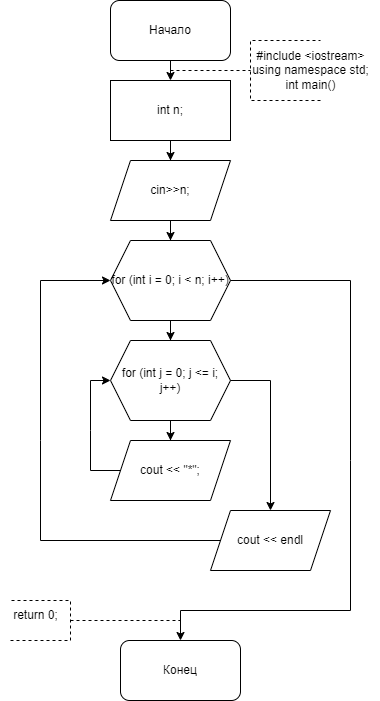

The diagram above was exported from draw.io. Its source (the exported page's mxGraphModel, read from the mxfile embedded in the PNG):
<mxGraphModel dx="1050" dy="522" grid="1" gridSize="10" guides="1" tooltips="1" connect="1" arrows="1" fold="1" page="1" pageScale="1" pageWidth="827" pageHeight="1169" math="0" shadow="0">
  <root>
    <mxCell id="WIyWlLk6GJQsqaUBKTNV-0" />
    <mxCell id="WIyWlLk6GJQsqaUBKTNV-1" parent="WIyWlLk6GJQsqaUBKTNV-0" />
    <mxCell id="bIyYS22T1Hng_MDaUYKB-0" value="Начало" style="rounded=1;whiteSpace=wrap;html=1;" parent="WIyWlLk6GJQsqaUBKTNV-1" vertex="1">
      <mxGeometry x="360" y="30" width="120" height="60" as="geometry" />
    </mxCell>
    <mxCell id="bIyYS22T1Hng_MDaUYKB-2" value="" style="endArrow=classic;html=1;rounded=0;exitX=0.5;exitY=1;exitDx=0;exitDy=0;entryX=0.5;entryY=0;entryDx=0;entryDy=0;" parent="WIyWlLk6GJQsqaUBKTNV-1" source="bIyYS22T1Hng_MDaUYKB-0" edge="1">
      <mxGeometry width="50" height="50" relative="1" as="geometry">
        <mxPoint x="390" y="200" as="sourcePoint" />
        <mxPoint x="420" y="110" as="targetPoint" />
      </mxGeometry>
    </mxCell>
    <mxCell id="bIyYS22T1Hng_MDaUYKB-3" value="" style="endArrow=none;dashed=1;html=1;rounded=0;" parent="WIyWlLk6GJQsqaUBKTNV-1" edge="1">
      <mxGeometry width="50" height="50" relative="1" as="geometry">
        <mxPoint x="420" y="100" as="sourcePoint" />
        <mxPoint x="500" y="100" as="targetPoint" />
      </mxGeometry>
    </mxCell>
    <mxCell id="bIyYS22T1Hng_MDaUYKB-4" value="" style="endArrow=none;dashed=1;html=1;rounded=0;" parent="WIyWlLk6GJQsqaUBKTNV-1" edge="1">
      <mxGeometry width="50" height="50" relative="1" as="geometry">
        <mxPoint x="570" y="130" as="sourcePoint" />
        <mxPoint x="570" y="70" as="targetPoint" />
        <Array as="points">
          <mxPoint x="500" y="130" />
          <mxPoint x="500" y="100" />
          <mxPoint x="500" y="70" />
        </Array>
      </mxGeometry>
    </mxCell>
    <mxCell id="bIyYS22T1Hng_MDaUYKB-5" value="&lt;div&gt;#include &amp;lt;iostream&amp;gt;&lt;/div&gt;&lt;div&gt;using namespace std;&lt;/div&gt;&lt;div&gt;int main()&lt;/div&gt;" style="text;html=1;align=center;verticalAlign=middle;resizable=0;points=[];autosize=1;strokeColor=none;fillColor=none;" parent="WIyWlLk6GJQsqaUBKTNV-1" vertex="1">
      <mxGeometry x="490" y="70" width="140" height="60" as="geometry" />
    </mxCell>
    <mxCell id="bIyYS22T1Hng_MDaUYKB-34" value="" style="edgeStyle=orthogonalEdgeStyle;rounded=0;orthogonalLoop=1;jettySize=auto;html=1;exitX=1;exitY=0.5;exitDx=0;exitDy=0;" parent="WIyWlLk6GJQsqaUBKTNV-1" target="bIyYS22T1Hng_MDaUYKB-33" edge="1">
      <mxGeometry relative="1" as="geometry">
        <Array as="points">
          <mxPoint x="600" y="670" />
          <mxPoint x="600" y="800" />
          <mxPoint x="520" y="800" />
        </Array>
        <mxPoint x="580" y="670" as="sourcePoint" />
      </mxGeometry>
    </mxCell>
    <mxCell id="bIyYS22T1Hng_MDaUYKB-40" value="" style="endArrow=classic;html=1;rounded=0;exitX=1;exitY=0.5;exitDx=0;exitDy=0;" parent="WIyWlLk6GJQsqaUBKTNV-1" target="bIyYS22T1Hng_MDaUYKB-41" edge="1">
      <mxGeometry width="50" height="50" relative="1" as="geometry">
        <mxPoint x="580" y="940" as="sourcePoint" />
        <mxPoint x="630" y="1052.6666937934028" as="targetPoint" />
        <Array as="points">
          <mxPoint x="640" y="940" />
          <mxPoint x="640" y="1030" />
          <mxPoint x="640" y="1070" />
          <mxPoint x="520" y="1070" />
        </Array>
      </mxGeometry>
    </mxCell>
    <mxCell id="bIyYS22T1Hng_MDaUYKB-46" value="Конец" style="rounded=1;whiteSpace=wrap;html=1;" parent="WIyWlLk6GJQsqaUBKTNV-1" vertex="1">
      <mxGeometry x="370" y="670" width="120" height="60" as="geometry" />
    </mxCell>
    <mxCell id="bIyYS22T1Hng_MDaUYKB-47" value="" style="endArrow=none;dashed=1;html=1;rounded=0;" parent="WIyWlLk6GJQsqaUBKTNV-1" edge="1">
      <mxGeometry width="50" height="50" relative="1" as="geometry">
        <mxPoint x="320" y="650" as="sourcePoint" />
        <mxPoint x="430" y="650" as="targetPoint" />
      </mxGeometry>
    </mxCell>
    <mxCell id="bIyYS22T1Hng_MDaUYKB-48" value="" style="endArrow=none;dashed=1;html=1;rounded=0;" parent="WIyWlLk6GJQsqaUBKTNV-1" edge="1">
      <mxGeometry width="50" height="50" relative="1" as="geometry">
        <mxPoint x="260" y="670" as="sourcePoint" />
        <mxPoint x="260" y="630" as="targetPoint" />
        <Array as="points">
          <mxPoint x="320" y="670" />
          <mxPoint x="320" y="640" />
          <mxPoint x="320" y="630" />
        </Array>
      </mxGeometry>
    </mxCell>
    <mxCell id="bIyYS22T1Hng_MDaUYKB-50" value="return 0;" style="text;html=1;align=center;verticalAlign=middle;resizable=0;points=[];autosize=1;strokeColor=none;fillColor=none;" parent="WIyWlLk6GJQsqaUBKTNV-1" vertex="1">
      <mxGeometry x="250" y="630" width="70" height="30" as="geometry" />
    </mxCell>
    <mxCell id="GtXVGuT-13B5AsF0dzHZ-2" value="" style="edgeStyle=orthogonalEdgeStyle;rounded=0;orthogonalLoop=1;jettySize=auto;html=1;" edge="1" parent="WIyWlLk6GJQsqaUBKTNV-1" source="GtXVGuT-13B5AsF0dzHZ-0" target="GtXVGuT-13B5AsF0dzHZ-1">
      <mxGeometry relative="1" as="geometry" />
    </mxCell>
    <mxCell id="GtXVGuT-13B5AsF0dzHZ-0" value="int n;" style="rounded=0;whiteSpace=wrap;html=1;" vertex="1" parent="WIyWlLk6GJQsqaUBKTNV-1">
      <mxGeometry x="360" y="110" width="120" height="60" as="geometry" />
    </mxCell>
    <mxCell id="GtXVGuT-13B5AsF0dzHZ-42" value="" style="edgeStyle=orthogonalEdgeStyle;rounded=0;orthogonalLoop=1;jettySize=auto;html=1;" edge="1" parent="WIyWlLk6GJQsqaUBKTNV-1" source="GtXVGuT-13B5AsF0dzHZ-1" target="GtXVGuT-13B5AsF0dzHZ-41">
      <mxGeometry relative="1" as="geometry" />
    </mxCell>
    <mxCell id="GtXVGuT-13B5AsF0dzHZ-1" value="cin&amp;gt;&amp;gt;n;" style="shape=parallelogram;perimeter=parallelogramPerimeter;whiteSpace=wrap;html=1;fixedSize=1;rounded=0;" vertex="1" parent="WIyWlLk6GJQsqaUBKTNV-1">
      <mxGeometry x="360" y="190" width="120" height="60" as="geometry" />
    </mxCell>
    <mxCell id="GtXVGuT-13B5AsF0dzHZ-34" value="" style="edgeStyle=orthogonalEdgeStyle;rounded=0;orthogonalLoop=1;jettySize=auto;html=1;entryX=0.5;entryY=0;entryDx=0;entryDy=0;" edge="1" parent="WIyWlLk6GJQsqaUBKTNV-1" target="GtXVGuT-13B5AsF0dzHZ-33">
      <mxGeometry relative="1" as="geometry">
        <mxPoint x="480" y="570" as="sourcePoint" />
        <Array as="points">
          <mxPoint x="580" y="570" />
          <mxPoint x="580" y="970" />
          <mxPoint x="420" y="970" />
        </Array>
      </mxGeometry>
    </mxCell>
    <mxCell id="GtXVGuT-13B5AsF0dzHZ-44" value="" style="edgeStyle=orthogonalEdgeStyle;rounded=0;orthogonalLoop=1;jettySize=auto;html=1;" edge="1" parent="WIyWlLk6GJQsqaUBKTNV-1" source="GtXVGuT-13B5AsF0dzHZ-41" target="GtXVGuT-13B5AsF0dzHZ-43">
      <mxGeometry relative="1" as="geometry" />
    </mxCell>
    <mxCell id="GtXVGuT-13B5AsF0dzHZ-41" value="for (int i = 0; i &amp;lt; n; i++)" style="shape=hexagon;perimeter=hexagonPerimeter2;whiteSpace=wrap;html=1;fixedSize=1;rounded=0;" vertex="1" parent="WIyWlLk6GJQsqaUBKTNV-1">
      <mxGeometry x="360" y="270" width="120" height="80" as="geometry" />
    </mxCell>
    <mxCell id="GtXVGuT-13B5AsF0dzHZ-46" value="" style="edgeStyle=orthogonalEdgeStyle;rounded=0;orthogonalLoop=1;jettySize=auto;html=1;" edge="1" parent="WIyWlLk6GJQsqaUBKTNV-1" source="GtXVGuT-13B5AsF0dzHZ-43" target="GtXVGuT-13B5AsF0dzHZ-45">
      <mxGeometry relative="1" as="geometry" />
    </mxCell>
    <mxCell id="GtXVGuT-13B5AsF0dzHZ-49" value="" style="edgeStyle=orthogonalEdgeStyle;rounded=0;orthogonalLoop=1;jettySize=auto;html=1;entryX=0.5;entryY=0;entryDx=0;entryDy=0;" edge="1" parent="WIyWlLk6GJQsqaUBKTNV-1" target="GtXVGuT-13B5AsF0dzHZ-48">
      <mxGeometry relative="1" as="geometry">
        <mxPoint x="460" y="410" as="sourcePoint" />
        <mxPoint x="560" y="500" as="targetPoint" />
        <Array as="points">
          <mxPoint x="520" y="410" />
        </Array>
      </mxGeometry>
    </mxCell>
    <mxCell id="GtXVGuT-13B5AsF0dzHZ-43" value="for (int j = 0; j &amp;lt;= i; j++)" style="shape=hexagon;perimeter=hexagonPerimeter2;whiteSpace=wrap;html=1;fixedSize=1;rounded=0;" vertex="1" parent="WIyWlLk6GJQsqaUBKTNV-1">
      <mxGeometry x="360" y="370" width="120" height="80" as="geometry" />
    </mxCell>
    <mxCell id="GtXVGuT-13B5AsF0dzHZ-45" value="cout &amp;lt;&amp;lt; &quot;*&quot;;" style="shape=parallelogram;perimeter=parallelogramPerimeter;whiteSpace=wrap;html=1;fixedSize=1;rounded=0;" vertex="1" parent="WIyWlLk6GJQsqaUBKTNV-1">
      <mxGeometry x="360" y="470" width="120" height="60" as="geometry" />
    </mxCell>
    <mxCell id="GtXVGuT-13B5AsF0dzHZ-47" value="" style="endArrow=classic;html=1;rounded=0;exitX=0;exitY=0.5;exitDx=0;exitDy=0;entryX=0;entryY=0.5;entryDx=0;entryDy=0;" edge="1" parent="WIyWlLk6GJQsqaUBKTNV-1" source="GtXVGuT-13B5AsF0dzHZ-45" target="GtXVGuT-13B5AsF0dzHZ-43">
      <mxGeometry width="50" height="50" relative="1" as="geometry">
        <mxPoint x="270" y="490" as="sourcePoint" />
        <mxPoint x="320" y="440" as="targetPoint" />
        <Array as="points">
          <mxPoint x="340" y="500" />
          <mxPoint x="340" y="460" />
          <mxPoint x="340" y="410" />
        </Array>
      </mxGeometry>
    </mxCell>
    <mxCell id="GtXVGuT-13B5AsF0dzHZ-48" value="cout &amp;lt;&amp;lt; endl" style="shape=parallelogram;perimeter=parallelogramPerimeter;whiteSpace=wrap;html=1;fixedSize=1;rounded=0;" vertex="1" parent="WIyWlLk6GJQsqaUBKTNV-1">
      <mxGeometry x="460" y="540" width="120" height="60" as="geometry" />
    </mxCell>
    <mxCell id="GtXVGuT-13B5AsF0dzHZ-50" value="" style="endArrow=classic;html=1;rounded=0;exitX=0;exitY=0.5;exitDx=0;exitDy=0;entryX=0;entryY=0.5;entryDx=0;entryDy=0;" edge="1" parent="WIyWlLk6GJQsqaUBKTNV-1" source="GtXVGuT-13B5AsF0dzHZ-48" target="GtXVGuT-13B5AsF0dzHZ-41">
      <mxGeometry width="50" height="50" relative="1" as="geometry">
        <mxPoint x="390" y="440" as="sourcePoint" />
        <mxPoint x="440" y="390" as="targetPoint" />
        <Array as="points">
          <mxPoint x="290" y="570" />
          <mxPoint x="290" y="470" />
          <mxPoint x="290" y="310" />
        </Array>
      </mxGeometry>
    </mxCell>
    <mxCell id="GtXVGuT-13B5AsF0dzHZ-52" value="" style="endArrow=classic;html=1;rounded=0;exitX=1;exitY=0.5;exitDx=0;exitDy=0;entryX=0.5;entryY=0;entryDx=0;entryDy=0;" edge="1" parent="WIyWlLk6GJQsqaUBKTNV-1" source="GtXVGuT-13B5AsF0dzHZ-41" target="bIyYS22T1Hng_MDaUYKB-46">
      <mxGeometry width="50" height="50" relative="1" as="geometry">
        <mxPoint x="390" y="490" as="sourcePoint" />
        <mxPoint x="440" y="440" as="targetPoint" />
        <Array as="points">
          <mxPoint x="600" y="310" />
          <mxPoint x="600" y="490" />
          <mxPoint x="600" y="640" />
          <mxPoint x="430" y="640" />
        </Array>
      </mxGeometry>
    </mxCell>
  </root>
</mxGraphModel>